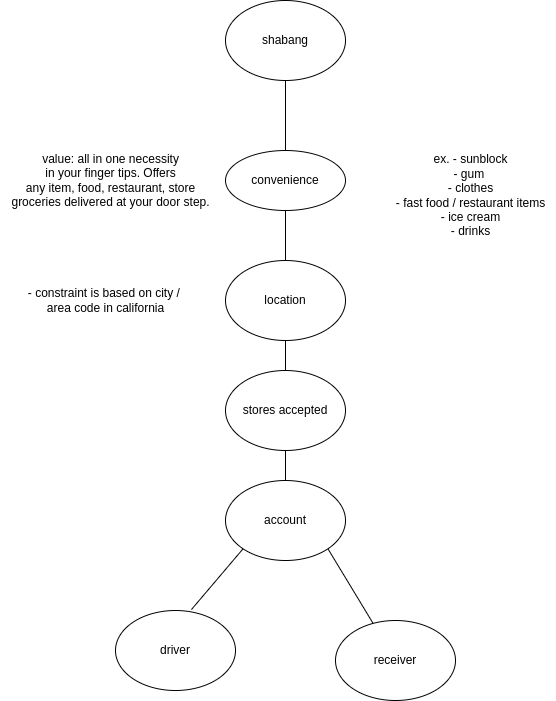

The diagram above was exported from draw.io. Its source (the exported page's mxGraphModel, read from the mxfile embedded in the PNG):
<mxGraphModel dx="957" dy="1072" grid="1" gridSize="10" guides="1" tooltips="1" connect="1" arrows="1" fold="1" page="1" pageScale="1" pageWidth="850" pageHeight="1100" math="0" shadow="0">
  <root>
    <mxCell id="0" />
    <mxCell id="1" parent="0" />
    <mxCell id="wofe97ywzUDW-s6vVR6o-1" value="shabang" style="ellipse;whiteSpace=wrap;html=1;" vertex="1" parent="1">
      <mxGeometry x="340" y="60" width="120" height="80" as="geometry" />
    </mxCell>
    <mxCell id="wofe97ywzUDW-s6vVR6o-5" value="" style="endArrow=none;html=1;rounded=0;" edge="1" parent="1" source="wofe97ywzUDW-s6vVR6o-1">
      <mxGeometry width="50" height="50" relative="1" as="geometry">
        <mxPoint x="485" y="210" as="sourcePoint" />
        <mxPoint x="400" y="231" as="targetPoint" />
      </mxGeometry>
    </mxCell>
    <mxCell id="wofe97ywzUDW-s6vVR6o-6" value="convenience" style="ellipse;whiteSpace=wrap;html=1;" vertex="1" parent="1">
      <mxGeometry x="340" y="210" width="120" height="60" as="geometry" />
    </mxCell>
    <mxCell id="wofe97ywzUDW-s6vVR6o-7" value="" style="endArrow=none;html=1;rounded=0;" edge="1" parent="1" source="wofe97ywzUDW-s6vVR6o-6">
      <mxGeometry width="50" height="50" relative="1" as="geometry">
        <mxPoint x="400" y="320" as="sourcePoint" />
        <mxPoint x="400" y="340.71067811865476" as="targetPoint" />
      </mxGeometry>
    </mxCell>
    <mxCell id="wofe97ywzUDW-s6vVR6o-8" value="location" style="ellipse;whiteSpace=wrap;html=1;" vertex="1" parent="1">
      <mxGeometry x="340" y="320" width="120" height="80" as="geometry" />
    </mxCell>
    <mxCell id="wofe97ywzUDW-s6vVR6o-9" value="value: all in one necessity&lt;br&gt;in your finger tips. Offers&lt;br&gt;any item, food, restaurant, store&lt;br&gt;groceries delivered at your door step." style="text;html=1;align=center;verticalAlign=middle;resizable=0;points=[];autosize=1;strokeColor=none;fillColor=none;" vertex="1" parent="1">
      <mxGeometry x="115" y="205" width="220" height="70" as="geometry" />
    </mxCell>
    <mxCell id="wofe97ywzUDW-s6vVR6o-10" value="- constraint is based on city /&amp;nbsp;&lt;br&gt;area code in california" style="text;html=1;align=center;verticalAlign=middle;resizable=0;points=[];autosize=1;strokeColor=none;fillColor=none;" vertex="1" parent="1">
      <mxGeometry x="130" y="340" width="180" height="40" as="geometry" />
    </mxCell>
    <mxCell id="wofe97ywzUDW-s6vVR6o-11" value="" style="endArrow=none;html=1;rounded=0;" edge="1" parent="1" source="wofe97ywzUDW-s6vVR6o-8" target="wofe97ywzUDW-s6vVR6o-12">
      <mxGeometry width="50" height="50" relative="1" as="geometry">
        <mxPoint x="400" y="450" as="sourcePoint" />
        <mxPoint x="400" y="470.71067811865476" as="targetPoint" />
      </mxGeometry>
    </mxCell>
    <mxCell id="wofe97ywzUDW-s6vVR6o-12" value="account" style="ellipse;whiteSpace=wrap;html=1;" vertex="1" parent="1">
      <mxGeometry x="340" y="540" width="120" height="80" as="geometry" />
    </mxCell>
    <mxCell id="wofe97ywzUDW-s6vVR6o-13" value="" style="endArrow=none;html=1;rounded=0;entryX=0;entryY=1;entryDx=0;entryDy=0;exitX=0.633;exitY=-0.012;exitDx=0;exitDy=0;exitPerimeter=0;" edge="1" parent="1" source="wofe97ywzUDW-s6vVR6o-14" target="wofe97ywzUDW-s6vVR6o-12">
      <mxGeometry width="50" height="50" relative="1" as="geometry">
        <mxPoint x="290" y="590" as="sourcePoint" />
        <mxPoint x="390" y="530" as="targetPoint" />
      </mxGeometry>
    </mxCell>
    <mxCell id="wofe97ywzUDW-s6vVR6o-14" value="driver" style="ellipse;whiteSpace=wrap;html=1;" vertex="1" parent="1">
      <mxGeometry x="230" y="670" width="120" height="80" as="geometry" />
    </mxCell>
    <mxCell id="wofe97ywzUDW-s6vVR6o-15" value="" style="endArrow=none;html=1;rounded=0;entryX=1;entryY=1;entryDx=0;entryDy=0;" edge="1" parent="1" source="wofe97ywzUDW-s6vVR6o-16" target="wofe97ywzUDW-s6vVR6o-12">
      <mxGeometry width="50" height="50" relative="1" as="geometry">
        <mxPoint x="490" y="610" as="sourcePoint" />
        <mxPoint x="480" y="540" as="targetPoint" />
      </mxGeometry>
    </mxCell>
    <mxCell id="wofe97ywzUDW-s6vVR6o-16" value="receiver" style="ellipse;whiteSpace=wrap;html=1;" vertex="1" parent="1">
      <mxGeometry x="450" y="680" width="120" height="80" as="geometry" />
    </mxCell>
    <mxCell id="wofe97ywzUDW-s6vVR6o-18" value="ex. - sunblock&lt;br&gt;- gum&amp;nbsp;&lt;br&gt;- clothes&lt;br&gt;- fast food / restaurant items&lt;br&gt;- ice cream&lt;br&gt;- drinks" style="text;html=1;align=center;verticalAlign=middle;resizable=0;points=[];autosize=1;strokeColor=none;fillColor=none;" vertex="1" parent="1">
      <mxGeometry x="500" y="205" width="170" height="100" as="geometry" />
    </mxCell>
    <mxCell id="wofe97ywzUDW-s6vVR6o-19" value="stores accepted" style="ellipse;whiteSpace=wrap;html=1;" vertex="1" parent="1">
      <mxGeometry x="340" y="430" width="120" height="80" as="geometry" />
    </mxCell>
  </root>
</mxGraphModel>